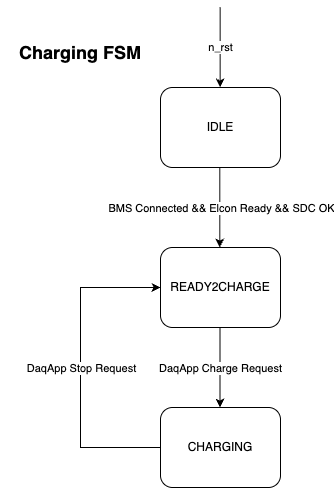

The diagram above was exported from draw.io. Its source (the exported page's mxGraphModel, read from the mxfile embedded in the PNG):
<mxGraphModel dx="576" dy="646" grid="1" gridSize="10" guides="1" tooltips="1" connect="1" arrows="1" fold="1" page="1" pageScale="1" pageWidth="850" pageHeight="1100" background="#FFFFFF" math="0" shadow="0">
  <root>
    <mxCell id="0" />
    <mxCell id="1" parent="0" />
    <mxCell id="30" value="&lt;h2&gt;Charging FSM&lt;/h2&gt;" style="text;html=1;whiteSpace=wrap;strokeColor=none;fillColor=none;align=center;verticalAlign=middle;rounded=0;fontFamily=Helvetica;fontSize=12;fontColor=default;labelBackgroundColor=default;" parent="1" vertex="1">
      <mxGeometry x="120" y="110" width="160" height="30" as="geometry" />
    </mxCell>
    <mxCell id="46" value="IDLE" style="rounded=1;whiteSpace=wrap;html=1;" parent="1" vertex="1">
      <mxGeometry x="280" y="160" width="120" height="80" as="geometry" />
    </mxCell>
    <mxCell id="47" value="" style="endArrow=classic;html=1;rounded=0;curved=0;" parent="1" edge="1">
      <mxGeometry width="50" height="50" relative="1" as="geometry">
        <mxPoint x="339.29" y="240" as="sourcePoint" />
        <mxPoint x="339.29" y="320" as="targetPoint" />
        <Array as="points">
          <mxPoint x="339.29" y="240" />
        </Array>
      </mxGeometry>
    </mxCell>
    <mxCell id="48" value="BMS Connected &amp;amp;&amp;amp; Elcon Ready &amp;amp;&amp;amp; SDC OK" style="edgeLabel;html=1;align=center;verticalAlign=middle;resizable=0;points=[];" parent="47" vertex="1" connectable="0">
      <mxGeometry x="-0.008" y="-1" relative="1" as="geometry">
        <mxPoint x="2" as="offset" />
      </mxGeometry>
    </mxCell>
    <mxCell id="49" value="" style="endArrow=classic;html=1;rounded=0;curved=0;" parent="1" edge="1">
      <mxGeometry width="50" height="50" relative="1" as="geometry">
        <mxPoint x="339.65999999999997" y="80" as="sourcePoint" />
        <mxPoint x="339.65999999999997" y="160" as="targetPoint" />
      </mxGeometry>
    </mxCell>
    <mxCell id="50" value="n_rst" style="edgeLabel;html=1;align=center;verticalAlign=middle;resizable=0;points=[];" parent="49" vertex="1" connectable="0">
      <mxGeometry x="-0.0372" relative="1" as="geometry">
        <mxPoint as="offset" />
      </mxGeometry>
    </mxCell>
    <mxCell id="52" value="READY2CHARGE" style="rounded=1;whiteSpace=wrap;html=1;" parent="1" vertex="1">
      <mxGeometry x="280" y="320" width="120" height="80" as="geometry" />
    </mxCell>
    <mxCell id="53" value="" style="endArrow=classic;html=1;rounded=0;curved=0;" parent="1" edge="1">
      <mxGeometry width="50" height="50" relative="1" as="geometry">
        <mxPoint x="339.5" y="400" as="sourcePoint" />
        <mxPoint x="339.5" y="480" as="targetPoint" />
        <Array as="points">
          <mxPoint x="339.5" y="400" />
        </Array>
      </mxGeometry>
    </mxCell>
    <mxCell id="54" value="DaqApp Charge Request" style="edgeLabel;html=1;align=center;verticalAlign=middle;resizable=0;points=[];" parent="53" vertex="1" connectable="0">
      <mxGeometry x="-0.008" y="-1" relative="1" as="geometry">
        <mxPoint x="1" as="offset" />
      </mxGeometry>
    </mxCell>
    <mxCell id="55" value="CHARGING" style="rounded=1;whiteSpace=wrap;html=1;" parent="1" vertex="1">
      <mxGeometry x="280" y="480" width="120" height="80" as="geometry" />
    </mxCell>
    <mxCell id="91" value="" style="endArrow=classic;html=1;rounded=0;strokeColor=default;align=center;verticalAlign=middle;fontFamily=Helvetica;fontSize=11;fontColor=default;labelBackgroundColor=default;curved=0;entryX=0;entryY=0.5;entryDx=0;entryDy=0;" parent="1" edge="1">
      <mxGeometry width="50" height="50" relative="1" as="geometry">
        <mxPoint x="280" y="520" as="sourcePoint" />
        <mxPoint x="280" y="360" as="targetPoint" />
        <Array as="points">
          <mxPoint x="200" y="520" />
          <mxPoint x="200" y="360" />
        </Array>
      </mxGeometry>
    </mxCell>
    <mxCell id="92" value="DaqApp Stop Request" style="edgeLabel;html=1;align=center;verticalAlign=middle;resizable=0;points=[];fontFamily=Helvetica;fontSize=11;fontColor=default;labelBackgroundColor=default;" parent="91" vertex="1" connectable="0">
      <mxGeometry x="-0.029" y="1" relative="1" as="geometry">
        <mxPoint x="1" y="-5" as="offset" />
      </mxGeometry>
    </mxCell>
  </root>
</mxGraphModel>